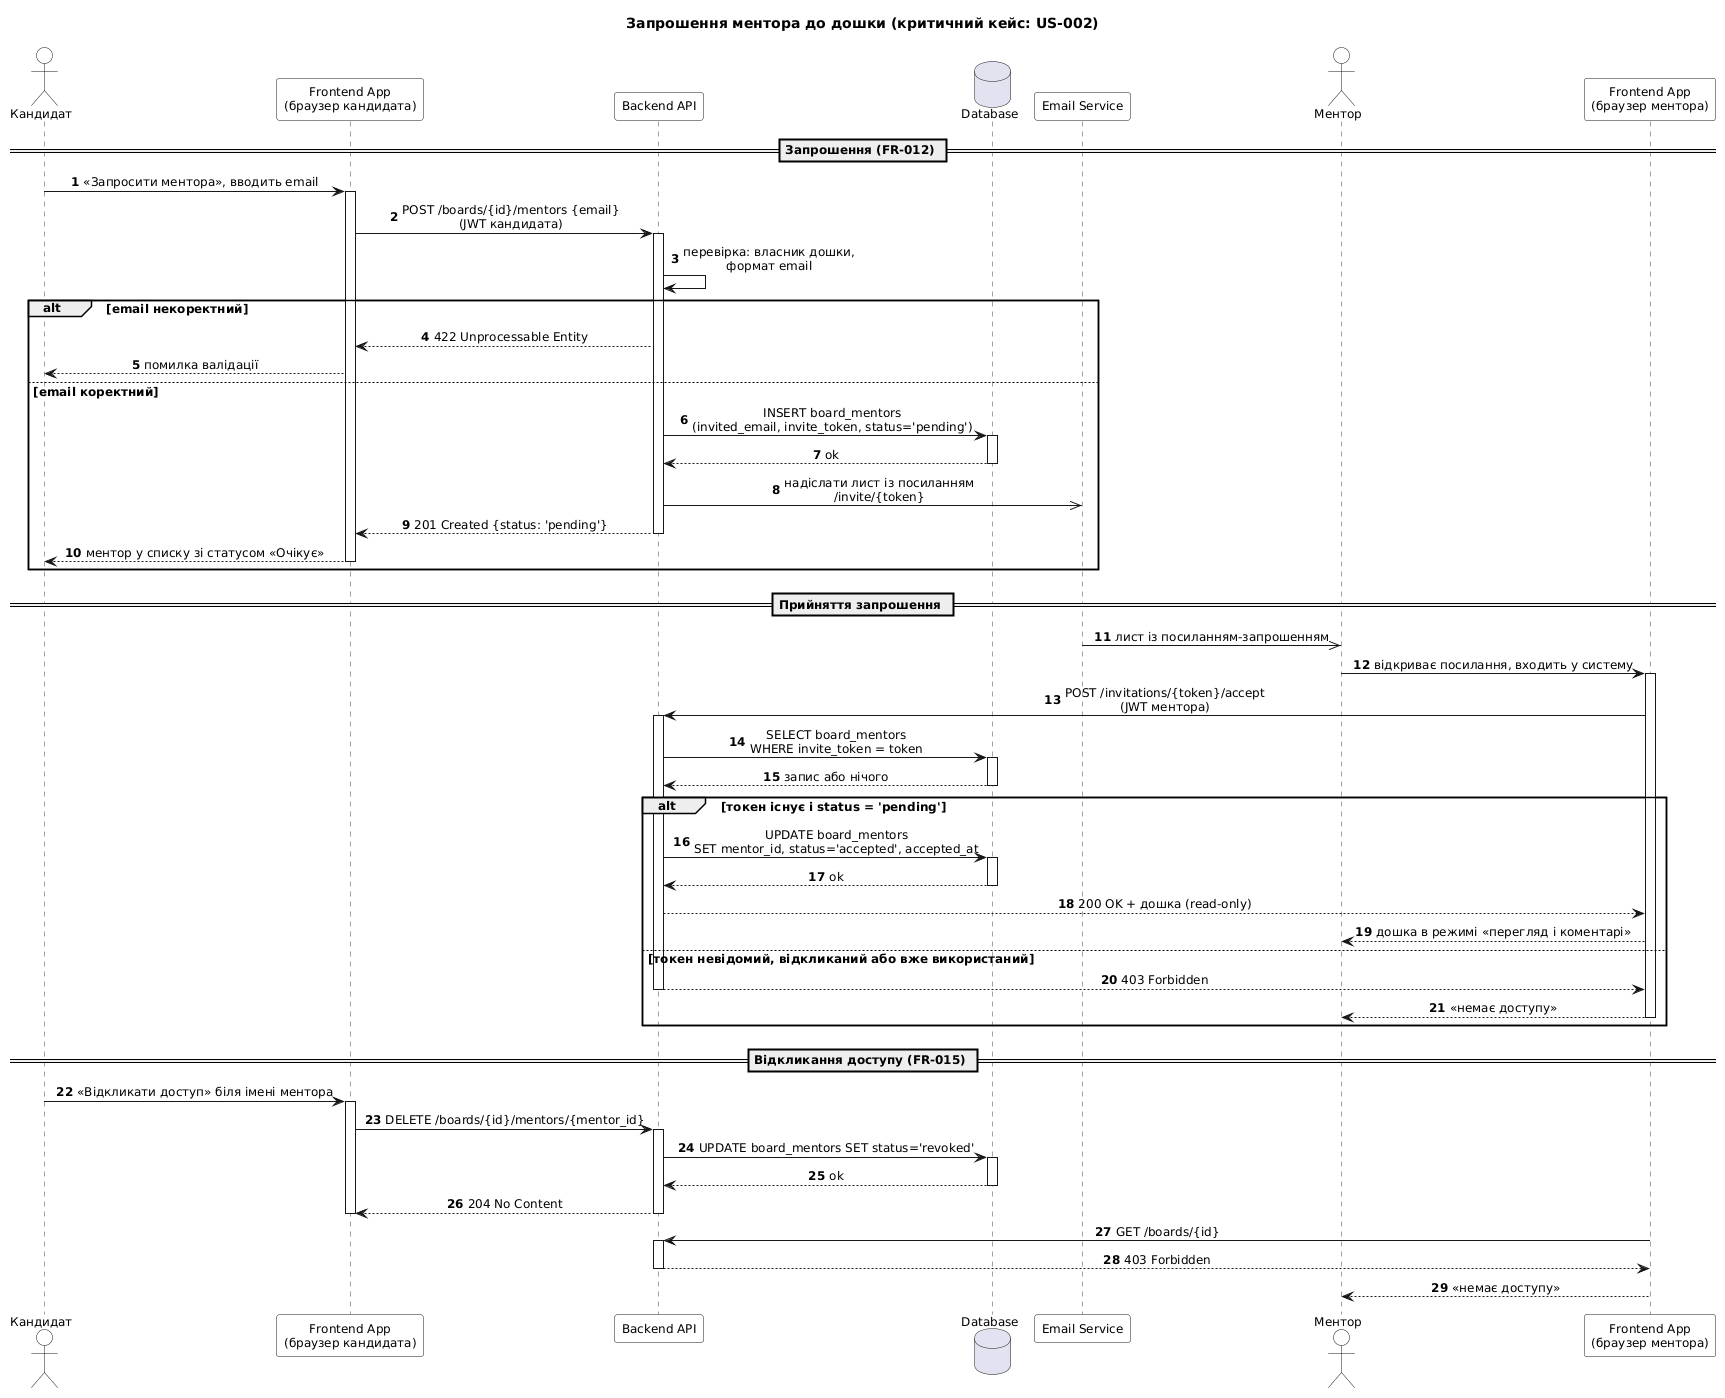

The diagram above was rendered by PlantUML. Its source (embedded in the PNG):
@startuml sequence-diagram
' Використання ШІ: Claude Code — генерація PlantUML за US-002, FR-012, FR-015,
' data-model.md (board_mentors) та component-diagram.puml.
' Верифікація: кроки звірено з критеріями прийняття US-002, рендер перевірено вручну.

title Запрошення ментора до дошки (критичний кейс: US-002)

skinparam defaultFontSize 12
skinparam sequenceMessageAlign center
skinparam sequence {
  ParticipantBackgroundColor White
  ActorBackgroundColor White
  LifeLineBorderColor #444444
}
autonumber

actor "Кандидат" as cand
participant "Frontend App\n(браузер кандидата)" as fe1
participant "Backend API" as be
database "Database" as db
participant "Email Service" as email
actor "Ментор" as mentor
participant "Frontend App\n(браузер ментора)" as fe2

== Запрошення (FR-012) ==
cand -> fe1 : «Запросити ментора», вводить email
activate fe1
fe1 -> be : POST /boards/{id}/mentors {email}\n(JWT кандидата)
activate be
be -> be : перевірка: власник дошки,\nформат email
alt email некоректний
  be --> fe1 : 422 Unprocessable Entity
  fe1 --> cand : помилка валідації
else email коректний
  be -> db : INSERT board_mentors\n(invited_email, invite_token, status='pending')
  activate db
  db --> be : ok
  deactivate db
  be ->> email : надіслати лист із посиланням\n/invite/{token}
  be --> fe1 : 201 Created {status: 'pending'}
  deactivate be
  fe1 --> cand : ментор у списку зі статусом «Очікує»
  deactivate fe1
end

== Прийняття запрошення ==
email ->> mentor : лист із посиланням-запрошенням
mentor -> fe2 : відкриває посилання, входить у систему
activate fe2
fe2 -> be : POST /invitations/{token}/accept\n(JWT ментора)
activate be
be -> db : SELECT board_mentors\nWHERE invite_token = token
activate db
db --> be : запис або нічого
deactivate db
alt токен існує і status = 'pending'
  be -> db : UPDATE board_mentors\nSET mentor_id, status='accepted', accepted_at
  activate db
  db --> be : ok
  deactivate db
  be --> fe2 : 200 OK + дошка (read-only)
  fe2 --> mentor : дошка в режимі «перегляд і коментарі»
else токен невідомий, відкликаний або вже використаний
  be --> fe2 : 403 Forbidden
  deactivate be
  fe2 --> mentor : «немає доступу»
  deactivate fe2
end

== Відкликання доступу (FR-015) ==
cand -> fe1 : «Відкликати доступ» біля імені ментора
activate fe1
fe1 -> be : DELETE /boards/{id}/mentors/{mentor_id}
activate be
be -> db : UPDATE board_mentors SET status='revoked'
activate db
db --> be : ok
deactivate db
be --> fe1 : 204 No Content
deactivate be
deactivate fe1
fe2 -> be : GET /boards/{id}
activate be
be --> fe2 : 403 Forbidden
deactivate be
fe2 --> mentor : «немає доступу»

@enduml